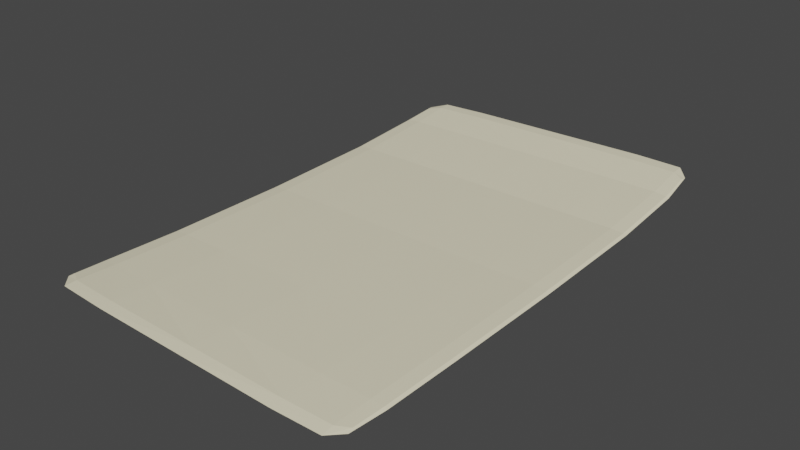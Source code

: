 # Source: Blank_Paper.blend  (saved by Blender 2.80.75; exported with 4.5.12 LTS)
import bpy
from mathutils import Matrix  # noqa: F401  (used for matrix-valued properties, if any)

bpy.ops.wm.read_factory_settings(use_empty=True)
scene = bpy.context.scene
scene.name = 'Scene'

# ---- collections
col_collection = bpy.data.collections.new('Collection'); scene.collection.children.link(col_collection)

# ---- materials (node trees are filled in below, after node groups)
mat_material = bpy.data.materials.new('Material')
mat_material.alpha_threshold = 0.0
mat_material.use_transparent_shadow = False
mat_material.diffuse_color = (0.8714, 0.807, 0.5841, 1.0)
mat_material.line_color = (0.0, 0.0, 0.0, 1.0)

# ---- material node trees
mat_material.use_nodes = True; mat_material.node_tree.nodes.clear()
_N = mat_material.node_tree.nodes; _L = mat_material.node_tree.links
n0 = _N.new('ShaderNodeOutputMaterial'); n0.name = 'Material Output'; n0.location = (300, 300)
n1 = _N.new('ShaderNodeBsdfPrincipled'); n1.name = 'Principled BSDF'; n1.location = (10, 300)
n1.distribution = 'GGX'
n1.subsurface_method = 'BURLEY'
n1.inputs[0].default_value = (0.8714, 0.807, 0.5841, 1.0)
n1.inputs[2].default_value = 0.4
n1.inputs[3].default_value = 1.45
n1.inputs[27].default_value = (0.0, 0.0, 0.0, 1.0)
n1.inputs[28].default_value = 1.0
_L.new(n1.outputs[0], n0.inputs[0])
n0.is_active_output = True

# ---- world
world_world = bpy.data.worlds.new('World'); scene.world = world_world
world_world.use_nodes = True; world_world.node_tree.nodes.clear()
_N = world_world.node_tree.nodes; _L = world_world.node_tree.links
n0 = _N.new('ShaderNodeOutputWorld'); n0.name = 'World Output'; n0.location = (300, 300)
n1 = _N.new('ShaderNodeBackground'); n1.name = 'Background'; n1.location = (10, 300)
n1.inputs[0].default_value = (0.05088, 0.05088, 0.05088, 1.0)
_L.new(n1.outputs[0], n0.inputs[0])
n0.is_active_output = True
world_world.color = (0.05088, 0.05088, 0.05088)
world_world.use_sun_shadow = False
world_world.sun_shadow_jitter_overblur = 0.0

# ---- meshes
me_cube = bpy.data.meshes.new('Cube')
me_cube.from_pydata([(0.9952, 1.0, -7.079), (0.9952, 1.0, -9.079), (1.0, -1.0, 1.0), (1.0, -1.0, -1.0), (-1.0, 1.0, -5.156), (-1.0, 1.0, -7.156), (-1.0, -1.0, -2.463), (-1.0, -1.0, -4.463), (0.8632, 1.0, -9.079), (0.868, -1.0, 1.0), (0.868, -1.0, -1.0), (0.8632, 1.0, -7.079), (-0.8515, 1.0, -7.156), (-0.8515, -1.0, -2.463), (-0.8515, -1.0, -4.463), (-0.8515, 1.0, -5.156), (-1.0, -0.6271, -1.0), (1.0, -0.6271, 1.0), (-1.0, -0.6271, 1.0), (1.0, -0.6271, -1.0), (0.868, -0.6271, -1.0), (0.868, -0.6271, 1.0), (-0.8515, -0.6271, -1.0), (-0.8515, -0.6271, 1.0), (-1.0, 0.6179, 1.0), (1.0, 0.6179, -1.0), (-1.0, 0.6179, -1.0), (1.0, 0.6179, 1.0), (0.868, 0.6179, -1.0), (0.868, 0.6179, 1.0), (-0.8515, 0.6179, -1.0), (-0.8515, 0.6179, 1.0)], [], [(23, 18, 6, 13), (14, 13, 6, 7), (26, 24, 4, 5), (20, 19, 3, 10), (19, 17, 2, 3), (8, 11, 0, 1), (12, 15, 11, 8), (22, 20, 10, 14), (3, 2, 9, 10), (17, 21, 9, 2), (16, 22, 14, 7), (5, 4, 15, 12), (10, 9, 13, 14), (21, 23, 13, 9), (29, 31, 23, 21), (26, 30, 22, 16), (27, 29, 21, 17), (30, 28, 20, 22), (25, 27, 17, 19), (28, 25, 19, 20), (7, 6, 18, 16), (31, 24, 18, 23), (15, 4, 24, 31), (8, 1, 25, 28), (1, 0, 27, 25), (12, 8, 28, 30), (0, 11, 29, 27), (5, 12, 30, 26), (11, 15, 31, 29), (16, 18, 24, 26)])
_uv = me_cube.uv_layers.new(name='UVMap')
_uv.uv.foreach_set('vector', [0.6064, 0.2034, 0.625, 0.2034, 0.625, 0.25, 0.6064, 0.25, 0.375, 0.4814, 0.625, 0.4814, 0.625, 0.5, 0.375, 0.5, 0.375, 0.7022, 0.625, 0.7022, 0.625, 0.75, 0.375, 0.75, 0.6085, 0.9534, 0.625, 0.9534, 0.625, 1.0, 0.6085, 1.0, 0.125, 0.7034, 0.375, 0.7034, 0.375, 0.75, 0.125, 0.75, 0.625, 0.7335, 0.875, 0.7335, 0.875, 0.75, 0.625, 0.75, 0.625, 0.5186, 0.875, 0.5186, 0.875, 0.7335, 0.625, 0.7335, 0.3936, 0.9534, 0.6085, 0.9534, 0.6085, 1.0, 0.3936, 1.0, 0.375, 0.25, 0.625, 0.25, 0.625, 0.2665, 0.375, 0.2665, 0.375, 0.2034, 0.3915, 0.2034, 0.3915, 0.25, 0.375, 0.25, 0.375, 0.9534, 0.3936, 0.9534, 0.3936, 1.0, 0.375, 1.0, 0.625, 0.5, 0.875, 0.5, 0.875, 0.5186, 0.625, 0.5186, 0.375, 0.2665, 0.625, 0.2665, 0.625, 0.4814, 0.375, 0.4814, 0.3915, 0.2034, 0.6064, 0.2034, 0.6064, 0.25, 0.3915, 0.25, 0.3915, 0.04776, 0.6064, 0.04776, 0.6064, 0.2034, 0.3915, 0.2034, 0.375, 0.7978, 0.3936, 0.7978, 0.3936, 0.9534, 0.375, 0.9534, 0.375, 0.04776, 0.3915, 0.04776, 0.3915, 0.2034, 0.375, 0.2034, 0.3936, 0.7978, 0.6085, 0.7978, 0.6085, 0.9534, 0.3936, 0.9534, 0.125, 0.5478, 0.375, 0.5478, 0.375, 0.7034, 0.125, 0.7034, 0.6085, 0.7978, 0.625, 0.7978, 0.625, 0.9534, 0.6085, 0.9534, 0.375, 0.5, 0.625, 0.5, 0.625, 0.5466, 0.375, 0.5466, 0.6064, 0.04776, 0.625, 0.04776, 0.625, 0.2034, 0.6064, 0.2034, 0.6064, 0.0, 0.625, 0.0, 0.625, 0.04776, 0.6064, 0.04776, 0.6085, 0.75, 0.625, 0.75, 0.625, 0.7978, 0.6085, 0.7978, 0.125, 0.5, 0.375, 0.5, 0.375, 0.5478, 0.125, 0.5478, 0.3936, 0.75, 0.6085, 0.75, 0.6085, 0.7978, 0.3936, 0.7978, 0.375, 0.0, 0.3915, 0.0, 0.3915, 0.04776, 0.375, 0.04776, 0.375, 0.75, 0.3936, 0.75, 0.3936, 0.7978, 0.375, 0.7978, 0.3915, 0.0, 0.6064, 0.0, 0.6064, 0.04776, 0.3915, 0.04776, 0.375, 0.5466, 0.625, 0.5466, 0.625, 0.7022, 0.375, 0.7022])
me_cube.materials.append(mat_material)
me_cube.use_remesh_preserve_volume = False
me_cube.use_remesh_preserve_attributes = False
me_cube.use_mirror_vertex_groups = False
me_cube.update()

# ---- objects
ob_paper = bpy.data.objects.new('Paper', me_cube)

# ---- transforms, parenting, visibility, modifiers, constraints
ob_paper.location = (0.0, 0.0, 0.0)
ob_paper.scale = (0.3885, 0.6312, -0.006713)
ob_paper.lock_rotations_4d = False
ob_paper.empty_display_type = 'ARROWS'
ob_paper.lineart.crease_threshold = 0.0
_m = ob_paper.modifiers.new('Subdivision', 'SUBSURF')
_m.uv_smooth = 'NONE'
_m.render_levels = 1
_m.show_only_control_edges = False

# ---- collection membership
col_collection.objects.link(ob_paper)

# ---- scene / render settings (as saved in the file)
scene.frame_start = 1; scene.frame_end = 250; scene.frame_set(1)
scene.render.engine = 'BLENDER_EEVEE_NEXT'
scene.cycles.use_denoising = False
scene.cycles.samples = 128
scene.cycles.sampling_pattern = 'TABULATED_SOBOL'
scene.cycles.use_adaptive_sampling = False
scene.cycles.use_light_tree = False
scene.view_settings.view_transform = 'Filmic'
bpy.context.view_layer.update()

# ---- added for rendering (the .blend has no active camera and no usable light): camera, sun
cam_auto = bpy.data.cameras.new('AutoCamera')
cam_auto.lens = 50.0
cam_auto.sensor_width = 36.0
cam_auto.clip_end = 1000.0
ob_auto_camera = bpy.data.objects.new('AutoCamera', cam_auto)
scene.collection.objects.link(ob_auto_camera)
ob_auto_camera.location = (1.37303, -1.64763, 1.12554)
ob_auto_camera.rotation_euler = (1.09748, -7.21219e-08, 0.694738)
scene.camera = ob_auto_camera
light_auto_sun = bpy.data.lights.new('AutoSun', 'SUN')
light_auto_sun.energy = 3.0
light_auto_sun.angle = 0.0523599
ob_auto_sun = bpy.data.objects.new('AutoSun', light_auto_sun)
scene.collection.objects.link(ob_auto_sun)
ob_auto_sun.rotation_euler = (0.872665, 0.174533, 0.523599)
bpy.context.view_layer.update()
